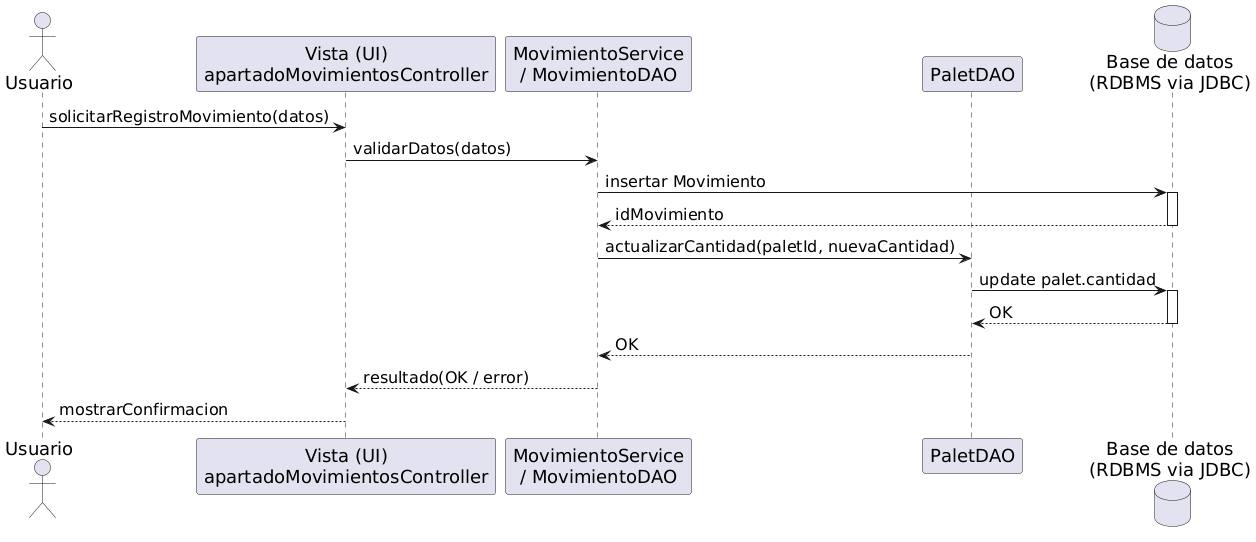

The diagram above was rendered by PlantUML. Its source (embedded in the PNG):
@startuml
skinparam defaultFontSize 18

' Opcional: fuentes más legibles
skinparam sequence {
  ArrowFontSize 16
  ParticipantFontSize 18
  ActorFontSize 18
}

actor Usuario
participant "Vista (UI)\napartadoMovimientosController" as UI
participant "MovimientoService\n/ MovimientoDAO" as MS
participant "PaletDAO" as PD
database "Base de datos\n(RDBMS via JDBC)" as DB

Usuario -> UI : solicitarRegistroMovimiento(datos)
UI -> MS : validarDatos(datos)
MS -> DB : insertar Movimiento
activate DB
DB --> MS : idMovimiento
deactivate DB
MS -> PD : actualizarCantidad(paletId, nuevaCantidad)
PD -> DB : update palet.cantidad
activate DB
DB --> PD : OK
deactivate DB
PD --> MS : OK
MS --> UI : resultado(OK / error)
UI --> Usuario : mostrarConfirmacion
@enduml